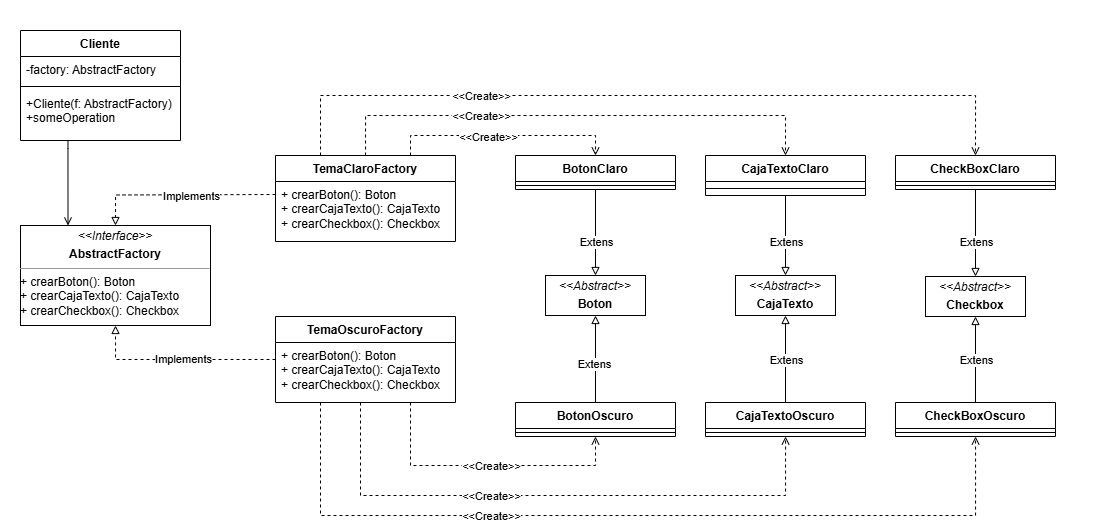

The diagram above was exported from draw.io. Its source (the exported page's mxGraphModel, read from the mxfile embedded in the PNG):
<mxGraphModel dx="1648" dy="797" grid="1" gridSize="10" guides="1" tooltips="1" connect="1" arrows="1" fold="1" page="1" pageScale="1" pageWidth="827" pageHeight="1169" math="0" shadow="0">
  <root>
    <mxCell id="0" />
    <mxCell id="1" parent="0" />
    <mxCell id="66" value="" style="group;fillColor=default;container=0;" vertex="1" connectable="0" parent="1">
      <mxGeometry x="170" y="70" width="1100" height="531" as="geometry" />
    </mxCell>
    <mxCell id="14" value="&lt;p style=&quot;margin:0px;margin-top:4px;text-align:center;&quot;&gt;&lt;i&gt;&amp;lt;&amp;lt;Abstract&amp;gt;&amp;gt;&lt;/i&gt;&lt;br&gt;&lt;/p&gt;&lt;p style=&quot;margin:0px;margin-top:4px;text-align:center;&quot;&gt;&lt;b style=&quot;&quot;&gt;Boton&lt;/b&gt;&lt;/p&gt;" style="verticalAlign=top;align=left;overflow=fill;fontSize=12;fontFamily=Helvetica;html=1;whiteSpace=wrap;" vertex="1" parent="1">
      <mxGeometry x="715" y="345" width="100" height="40" as="geometry" />
    </mxCell>
    <mxCell id="15" value="&lt;p style=&quot;margin:0px;margin-top:4px;text-align:center;&quot;&gt;&lt;i&gt;&amp;lt;&amp;lt;&lt;/i&gt;&lt;i style=&quot;border-color: rgb(218, 220, 224);&quot;&gt;Abstract&lt;/i&gt;&lt;i&gt;&amp;gt;&amp;gt;&lt;/i&gt;&lt;br&gt;&lt;/p&gt;&lt;p style=&quot;margin:0px;margin-top:4px;text-align:center;&quot;&gt;&lt;b style=&quot;&quot;&gt;CajaTexto&lt;/b&gt;&lt;/p&gt;&lt;p style=&quot;margin:0px;margin-left:4px;&quot;&gt;&lt;/p&gt;&lt;p style=&quot;margin:0px;margin-left:4px;&quot;&gt;&lt;/p&gt;" style="verticalAlign=top;align=left;overflow=fill;fontSize=12;fontFamily=Helvetica;html=1;whiteSpace=wrap;" vertex="1" parent="1">
      <mxGeometry x="905" y="345" width="100" height="40" as="geometry" />
    </mxCell>
    <mxCell id="16" value="&lt;p style=&quot;margin:0px;margin-top:4px;text-align:center;&quot;&gt;&lt;i&gt;&amp;lt;&amp;lt;&lt;/i&gt;&lt;i style=&quot;border-color: rgb(218, 220, 224);&quot;&gt;Abstract&lt;/i&gt;&lt;i&gt;&amp;gt;&amp;gt;&lt;/i&gt;&lt;br&gt;&lt;/p&gt;&lt;p style=&quot;margin:0px;margin-top:4px;text-align:center;&quot;&gt;&lt;b style=&quot;&quot;&gt;Checkbox&lt;/b&gt;&lt;/p&gt;&lt;p style=&quot;margin:0px;margin-left:4px;&quot;&gt;&lt;/p&gt;" style="verticalAlign=top;align=left;overflow=fill;fontSize=12;fontFamily=Helvetica;html=1;whiteSpace=wrap;" vertex="1" parent="1">
      <mxGeometry x="1095" y="346" width="100" height="40" as="geometry" />
    </mxCell>
    <mxCell id="17" value="&lt;p style=&quot;margin:0px;margin-top:4px;text-align:center;&quot;&gt;&lt;i&gt;&amp;lt;&amp;lt;Interface&amp;gt;&amp;gt;&lt;/i&gt;&lt;br&gt;&lt;/p&gt;&lt;p style=&quot;margin:0px;margin-top:4px;text-align:center;&quot;&gt;&lt;b style=&quot;&quot;&gt;AbstractFactory&lt;/b&gt;&lt;/p&gt;&lt;hr size=&quot;1&quot;&gt;&lt;p style=&quot;margin:0px;margin-left:4px;&quot;&gt;&lt;/p&gt;+ crearBoton(): Boton&lt;br&gt;+ crearCajaTexto(): CajaTexto&lt;br&gt;+ crearCheckbox(): Checkbox&lt;br&gt;&lt;p style=&quot;margin:0px;margin-left:4px;&quot;&gt;&lt;/p&gt;" style="verticalAlign=top;align=left;overflow=fill;fontSize=12;fontFamily=Helvetica;html=1;whiteSpace=wrap;" vertex="1" parent="1">
      <mxGeometry x="190" y="295" width="190" height="100" as="geometry" />
    </mxCell>
    <mxCell id="61" style="edgeStyle=orthogonalEdgeStyle;rounded=0;orthogonalLoop=1;jettySize=auto;html=1;entryX=0.5;entryY=1;entryDx=0;entryDy=0;endArrow=block;endFill=0;" edge="1" parent="1" source="18" target="14">
      <mxGeometry relative="1" as="geometry" />
    </mxCell>
    <mxCell id="67" value="Extens" style="edgeLabel;html=1;align=center;verticalAlign=middle;resizable=0;points=[];" vertex="1" connectable="0" parent="61">
      <mxGeometry x="-0.0974" y="2" relative="1" as="geometry">
        <mxPoint as="offset" />
      </mxGeometry>
    </mxCell>
    <mxCell id="18" value="BotonOscuro" style="swimlane;fontStyle=1;align=center;verticalAlign=top;childLayout=stackLayout;horizontal=1;startSize=26;horizontalStack=0;resizeParent=1;resizeParentMax=0;resizeLast=0;collapsible=1;marginBottom=0;whiteSpace=wrap;html=1;" vertex="1" parent="1">
      <mxGeometry x="685" y="472" width="160" height="34" as="geometry" />
    </mxCell>
    <mxCell id="20" value="" style="line;strokeWidth=1;fillColor=none;align=left;verticalAlign=middle;spacingTop=-1;spacingLeft=3;spacingRight=3;rotatable=0;labelPosition=right;points=[];portConstraint=eastwest;strokeColor=inherit;" vertex="1" parent="18">
      <mxGeometry y="26" width="160" height="8" as="geometry" />
    </mxCell>
    <mxCell id="62" style="edgeStyle=orthogonalEdgeStyle;rounded=0;orthogonalLoop=1;jettySize=auto;html=1;endArrow=block;endFill=0;" edge="1" parent="1" source="22" target="15">
      <mxGeometry relative="1" as="geometry" />
    </mxCell>
    <mxCell id="22" value="CajaTextoClaro" style="swimlane;fontStyle=1;align=center;verticalAlign=top;childLayout=stackLayout;horizontal=1;startSize=26;horizontalStack=0;resizeParent=1;resizeParentMax=0;resizeLast=0;collapsible=1;marginBottom=0;whiteSpace=wrap;html=1;" vertex="1" parent="1">
      <mxGeometry x="875" y="225" width="160" height="40" as="geometry" />
    </mxCell>
    <mxCell id="24" value="" style="line;strokeWidth=1;fillColor=none;align=left;verticalAlign=middle;spacingTop=-1;spacingLeft=3;spacingRight=3;rotatable=0;labelPosition=right;points=[];portConstraint=eastwest;strokeColor=inherit;" vertex="1" parent="22">
      <mxGeometry y="26" width="160" height="14" as="geometry" />
    </mxCell>
    <mxCell id="64" style="edgeStyle=orthogonalEdgeStyle;rounded=0;orthogonalLoop=1;jettySize=auto;html=1;entryX=0.5;entryY=0;entryDx=0;entryDy=0;endArrow=block;endFill=0;" edge="1" parent="1" source="26" target="16">
      <mxGeometry relative="1" as="geometry" />
    </mxCell>
    <mxCell id="26" value="CheckBoxClaro" style="swimlane;fontStyle=1;align=center;verticalAlign=top;childLayout=stackLayout;horizontal=1;startSize=26;horizontalStack=0;resizeParent=1;resizeParentMax=0;resizeLast=0;collapsible=1;marginBottom=0;whiteSpace=wrap;html=1;" vertex="1" parent="1">
      <mxGeometry x="1065" y="225" width="160" height="34" as="geometry" />
    </mxCell>
    <mxCell id="28" value="" style="line;strokeWidth=1;fillColor=none;align=left;verticalAlign=middle;spacingTop=-1;spacingLeft=3;spacingRight=3;rotatable=0;labelPosition=right;points=[];portConstraint=eastwest;strokeColor=inherit;" vertex="1" parent="26">
      <mxGeometry y="26" width="160" height="8" as="geometry" />
    </mxCell>
    <mxCell id="60" style="edgeStyle=orthogonalEdgeStyle;rounded=0;orthogonalLoop=1;jettySize=auto;html=1;entryX=0.5;entryY=0;entryDx=0;entryDy=0;endArrow=block;endFill=0;" edge="1" parent="1" source="30" target="14">
      <mxGeometry relative="1" as="geometry" />
    </mxCell>
    <mxCell id="30" value="BotonClaro" style="swimlane;fontStyle=1;align=center;verticalAlign=top;childLayout=stackLayout;horizontal=1;startSize=26;horizontalStack=0;resizeParent=1;resizeParentMax=0;resizeLast=0;collapsible=1;marginBottom=0;whiteSpace=wrap;html=1;" vertex="1" parent="1">
      <mxGeometry x="685" y="225" width="160" height="34" as="geometry" />
    </mxCell>
    <mxCell id="32" value="" style="line;strokeWidth=1;fillColor=none;align=left;verticalAlign=middle;spacingTop=-1;spacingLeft=3;spacingRight=3;rotatable=0;labelPosition=right;points=[];portConstraint=eastwest;strokeColor=inherit;" vertex="1" parent="30">
      <mxGeometry y="26" width="160" height="8" as="geometry" />
    </mxCell>
    <mxCell id="65" style="edgeStyle=orthogonalEdgeStyle;rounded=0;orthogonalLoop=1;jettySize=auto;html=1;entryX=0.5;entryY=1;entryDx=0;entryDy=0;endArrow=block;endFill=0;" edge="1" parent="1" source="38" target="16">
      <mxGeometry relative="1" as="geometry">
        <mxPoint x="1100" y="455" as="sourcePoint" />
      </mxGeometry>
    </mxCell>
    <mxCell id="34" value="CajaTextoOscuro" style="swimlane;fontStyle=1;align=center;verticalAlign=top;childLayout=stackLayout;horizontal=1;startSize=26;horizontalStack=0;resizeParent=1;resizeParentMax=0;resizeLast=0;collapsible=1;marginBottom=0;whiteSpace=wrap;html=1;" vertex="1" parent="1">
      <mxGeometry x="875" y="472" width="160" height="34" as="geometry" />
    </mxCell>
    <mxCell id="36" value="" style="line;strokeWidth=1;fillColor=none;align=left;verticalAlign=middle;spacingTop=-1;spacingLeft=3;spacingRight=3;rotatable=0;labelPosition=right;points=[];portConstraint=eastwest;strokeColor=inherit;" vertex="1" parent="34">
      <mxGeometry y="26" width="160" height="8" as="geometry" />
    </mxCell>
    <mxCell id="63" style="edgeStyle=orthogonalEdgeStyle;rounded=0;orthogonalLoop=1;jettySize=auto;html=1;entryX=0.5;entryY=1;entryDx=0;entryDy=0;endArrow=block;endFill=0;exitX=0.5;exitY=0;exitDx=0;exitDy=0;" edge="1" parent="1" source="34" target="15">
      <mxGeometry relative="1" as="geometry">
        <mxPoint x="990" y="455" as="sourcePoint" />
      </mxGeometry>
    </mxCell>
    <mxCell id="38" value="CheckBoxOscuro" style="swimlane;fontStyle=1;align=center;verticalAlign=top;childLayout=stackLayout;horizontal=1;startSize=26;horizontalStack=0;resizeParent=1;resizeParentMax=0;resizeLast=0;collapsible=1;marginBottom=0;whiteSpace=wrap;html=1;" vertex="1" parent="1">
      <mxGeometry x="1065" y="472" width="160" height="34" as="geometry" />
    </mxCell>
    <mxCell id="40" value="" style="line;strokeWidth=1;fillColor=none;align=left;verticalAlign=middle;spacingTop=-1;spacingLeft=3;spacingRight=3;rotatable=0;labelPosition=right;points=[];portConstraint=eastwest;strokeColor=inherit;" vertex="1" parent="38">
      <mxGeometry y="26" width="160" height="8" as="geometry" />
    </mxCell>
    <mxCell id="51" style="edgeStyle=orthogonalEdgeStyle;rounded=0;orthogonalLoop=1;jettySize=auto;html=1;entryX=0.5;entryY=1;entryDx=0;entryDy=0;dashed=1;endArrow=block;endFill=0;" edge="1" parent="1" source="42" target="17">
      <mxGeometry relative="1" as="geometry" />
    </mxCell>
    <mxCell id="73" value="Implements" style="edgeLabel;html=1;align=center;verticalAlign=middle;resizable=0;points=[];" vertex="1" connectable="0" parent="51">
      <mxGeometry x="-0.0499" y="-1" relative="1" as="geometry">
        <mxPoint as="offset" />
      </mxGeometry>
    </mxCell>
    <mxCell id="58" style="edgeStyle=orthogonalEdgeStyle;rounded=0;orthogonalLoop=1;jettySize=auto;html=1;dashed=1;endArrow=open;endFill=0;" edge="1" parent="1" source="42" target="34">
      <mxGeometry relative="1" as="geometry">
        <mxPoint x="980" y="535" as="targetPoint" />
        <Array as="points">
          <mxPoint x="530" y="565" />
          <mxPoint x="955" y="565" />
        </Array>
      </mxGeometry>
    </mxCell>
    <mxCell id="59" style="edgeStyle=orthogonalEdgeStyle;rounded=0;orthogonalLoop=1;jettySize=auto;html=1;dashed=1;endArrow=open;endFill=0;" edge="1" parent="1" source="42" target="38">
      <mxGeometry relative="1" as="geometry">
        <mxPoint x="1120" y="535" as="targetPoint" />
        <Array as="points">
          <mxPoint x="490" y="585" />
          <mxPoint x="1145" y="585" />
        </Array>
      </mxGeometry>
    </mxCell>
    <mxCell id="42" value="TemaOscuroFactory" style="swimlane;fontStyle=1;align=center;verticalAlign=top;childLayout=stackLayout;horizontal=1;startSize=26;horizontalStack=0;resizeParent=1;resizeParentMax=0;resizeLast=0;collapsible=1;marginBottom=0;whiteSpace=wrap;html=1;" vertex="1" parent="1">
      <mxGeometry x="445" y="386" width="180" height="86" as="geometry" />
    </mxCell>
    <mxCell id="45" value="+ crearBoton(): Boton&lt;br style=&quot;border-color: rgb(218, 220, 224);&quot;&gt;+ crearCajaTexto(): CajaTexto&lt;br style=&quot;border-color: rgb(218, 220, 224);&quot;&gt;+ crearCheckbox(): Checkbox" style="text;strokeColor=none;fillColor=none;align=left;verticalAlign=top;spacingLeft=4;spacingRight=4;overflow=hidden;rotatable=0;points=[[0,0.5],[1,0.5]];portConstraint=eastwest;whiteSpace=wrap;html=1;" vertex="1" parent="42">
      <mxGeometry y="26" width="180" height="60" as="geometry" />
    </mxCell>
    <mxCell id="52" style="edgeStyle=orthogonalEdgeStyle;rounded=0;orthogonalLoop=1;jettySize=auto;html=1;entryX=0.5;entryY=0;entryDx=0;entryDy=0;exitX=0.75;exitY=0;exitDx=0;exitDy=0;dashed=1;endArrow=open;endFill=0;" edge="1" parent="1" source="46" target="30">
      <mxGeometry relative="1" as="geometry">
        <Array as="points">
          <mxPoint x="580" y="205" />
          <mxPoint x="765" y="205" />
        </Array>
      </mxGeometry>
    </mxCell>
    <mxCell id="85" value="&amp;lt;&amp;lt;Create&amp;gt;&amp;gt;" style="edgeLabel;html=1;align=center;verticalAlign=middle;resizable=0;points=[];" vertex="1" connectable="0" parent="52">
      <mxGeometry x="-0.1282" y="-1" relative="1" as="geometry">
        <mxPoint as="offset" />
      </mxGeometry>
    </mxCell>
    <mxCell id="53" style="edgeStyle=orthogonalEdgeStyle;rounded=0;orthogonalLoop=1;jettySize=auto;html=1;entryX=0.5;entryY=0;entryDx=0;entryDy=0;dashed=1;endArrow=open;endFill=0;" edge="1" parent="1" source="46" target="22">
      <mxGeometry relative="1" as="geometry">
        <Array as="points">
          <mxPoint x="535" y="185" />
          <mxPoint x="955" y="185" />
        </Array>
      </mxGeometry>
    </mxCell>
    <mxCell id="54" style="edgeStyle=orthogonalEdgeStyle;rounded=0;orthogonalLoop=1;jettySize=auto;html=1;exitX=0.25;exitY=0;exitDx=0;exitDy=0;entryX=0.5;entryY=0;entryDx=0;entryDy=0;dashed=1;endArrow=open;endFill=0;" edge="1" parent="1" source="46" target="26">
      <mxGeometry relative="1" as="geometry">
        <Array as="points">
          <mxPoint x="490" y="165" />
          <mxPoint x="1145" y="165" />
        </Array>
      </mxGeometry>
    </mxCell>
    <mxCell id="46" value="TemaClaroFactory" style="swimlane;fontStyle=1;align=center;verticalAlign=top;childLayout=stackLayout;horizontal=1;startSize=26;horizontalStack=0;resizeParent=1;resizeParentMax=0;resizeLast=0;collapsible=1;marginBottom=0;whiteSpace=wrap;html=1;" vertex="1" parent="1">
      <mxGeometry x="445" y="225" width="180" height="86" as="geometry" />
    </mxCell>
    <mxCell id="49" value="+ crearBoton(): Boton&lt;br style=&quot;border-color: rgb(218, 220, 224);&quot;&gt;+ crearCajaTexto(): CajaTexto&lt;br style=&quot;border-color: rgb(218, 220, 224);&quot;&gt;+ crearCheckbox(): Checkbox" style="text;strokeColor=none;fillColor=none;align=left;verticalAlign=top;spacingLeft=4;spacingRight=4;overflow=hidden;rotatable=0;points=[[0,0.5],[1,0.5]];portConstraint=eastwest;whiteSpace=wrap;html=1;" vertex="1" parent="46">
      <mxGeometry y="26" width="180" height="60" as="geometry" />
    </mxCell>
    <mxCell id="50" style="edgeStyle=orthogonalEdgeStyle;rounded=0;orthogonalLoop=1;jettySize=auto;html=1;entryX=0.5;entryY=0;entryDx=0;entryDy=0;dashed=1;endArrow=block;endFill=0;" edge="1" parent="1" target="17">
      <mxGeometry relative="1" as="geometry">
        <mxPoint x="445" y="264" as="sourcePoint" />
      </mxGeometry>
    </mxCell>
    <mxCell id="57" style="edgeStyle=orthogonalEdgeStyle;rounded=0;orthogonalLoop=1;jettySize=auto;html=1;entryX=0.5;entryY=1;entryDx=0;entryDy=0;dashed=1;endArrow=open;endFill=0;" edge="1" parent="1" source="45" target="18">
      <mxGeometry relative="1" as="geometry">
        <Array as="points">
          <mxPoint x="580" y="535" />
          <mxPoint x="765" y="535" />
        </Array>
      </mxGeometry>
    </mxCell>
    <mxCell id="68" value="Extens" style="edgeLabel;html=1;align=center;verticalAlign=middle;resizable=0;points=[];" vertex="1" connectable="0" parent="1">
      <mxGeometry x="955" y="429.0026315789473" as="geometry" />
    </mxCell>
    <mxCell id="69" value="Extens" style="edgeLabel;html=1;align=center;verticalAlign=middle;resizable=0;points=[];" vertex="1" connectable="0" parent="1">
      <mxGeometry x="1145" y="429.0026315789473" as="geometry" />
    </mxCell>
    <mxCell id="70" value="Extens" style="edgeLabel;html=1;align=center;verticalAlign=middle;resizable=0;points=[];" vertex="1" connectable="0" parent="1">
      <mxGeometry x="765" y="311.0026315789473" as="geometry" />
    </mxCell>
    <mxCell id="71" value="Extens" style="edgeLabel;html=1;align=center;verticalAlign=middle;resizable=0;points=[];" vertex="1" connectable="0" parent="1">
      <mxGeometry x="955" y="311.0026315789473" as="geometry" />
    </mxCell>
    <mxCell id="72" value="Extens" style="edgeLabel;html=1;align=center;verticalAlign=middle;resizable=0;points=[];" vertex="1" connectable="0" parent="1">
      <mxGeometry x="1145" y="311.0026315789473" as="geometry" />
    </mxCell>
    <mxCell id="75" value="Implements" style="edgeLabel;html=1;align=center;verticalAlign=middle;resizable=0;points=[];" vertex="1" connectable="0" parent="1">
      <mxGeometry x="359.99842105263167" y="265.0026315789473" as="geometry" />
    </mxCell>
    <mxCell id="86" value="&amp;lt;&amp;lt;Create&amp;gt;&amp;gt;" style="edgeLabel;html=1;align=center;verticalAlign=middle;resizable=0;points=[];" vertex="1" connectable="0" parent="1">
      <mxGeometry x="649.9973684210527" y="185.0026315789475" as="geometry" />
    </mxCell>
    <mxCell id="87" value="&amp;lt;&amp;lt;Create&amp;gt;&amp;gt;" style="edgeLabel;html=1;align=center;verticalAlign=middle;resizable=0;points=[];" vertex="1" connectable="0" parent="1">
      <mxGeometry x="649.9973684210527" y="165.0026315789475" as="geometry" />
    </mxCell>
    <mxCell id="88" value="&amp;lt;&amp;lt;Create&amp;gt;&amp;gt;" style="edgeLabel;html=1;align=center;verticalAlign=middle;resizable=0;points=[];" vertex="1" connectable="0" parent="1">
      <mxGeometry x="659.9973684210527" y="535.0026315789476" as="geometry" />
    </mxCell>
    <mxCell id="89" value="&amp;lt;&amp;lt;Create&amp;gt;&amp;gt;" style="edgeLabel;html=1;align=center;verticalAlign=middle;resizable=0;points=[];" vertex="1" connectable="0" parent="1">
      <mxGeometry x="659.9973684210527" y="565.0026315789476" as="geometry" />
    </mxCell>
    <mxCell id="90" value="&amp;lt;&amp;lt;Create&amp;gt;&amp;gt;" style="edgeLabel;html=1;align=center;verticalAlign=middle;resizable=0;points=[];" vertex="1" connectable="0" parent="1">
      <mxGeometry x="659.9973684210527" y="585.0026315789476" as="geometry" />
    </mxCell>
    <mxCell id="95" style="edgeStyle=orthogonalEdgeStyle;rounded=0;orthogonalLoop=1;jettySize=auto;html=1;entryX=0.25;entryY=0;entryDx=0;entryDy=0;endArrow=open;endFill=0;" edge="1" parent="1" source="91" target="17">
      <mxGeometry relative="1" as="geometry">
        <Array as="points">
          <mxPoint x="238" y="218" />
        </Array>
      </mxGeometry>
    </mxCell>
    <mxCell id="91" value="Cliente" style="swimlane;fontStyle=1;align=center;verticalAlign=top;childLayout=stackLayout;horizontal=1;startSize=26;horizontalStack=0;resizeParent=1;resizeParentMax=0;resizeLast=0;collapsible=1;marginBottom=0;whiteSpace=wrap;html=1;" vertex="1" parent="1">
      <mxGeometry x="190" y="100" width="160" height="110" as="geometry" />
    </mxCell>
    <mxCell id="92" value="-factory: AbstractFactory" style="text;strokeColor=none;fillColor=none;align=left;verticalAlign=top;spacingLeft=4;spacingRight=4;overflow=hidden;rotatable=0;points=[[0,0.5],[1,0.5]];portConstraint=eastwest;whiteSpace=wrap;html=1;" vertex="1" parent="91">
      <mxGeometry y="26" width="160" height="26" as="geometry" />
    </mxCell>
    <mxCell id="93" value="" style="line;strokeWidth=1;fillColor=none;align=left;verticalAlign=middle;spacingTop=-1;spacingLeft=3;spacingRight=3;rotatable=0;labelPosition=right;points=[];portConstraint=eastwest;strokeColor=inherit;" vertex="1" parent="91">
      <mxGeometry y="52" width="160" height="8" as="geometry" />
    </mxCell>
    <mxCell id="94" value="+Cliente(f: AbstractFactory)&lt;br&gt;+someOperation" style="text;strokeColor=none;fillColor=none;align=left;verticalAlign=top;spacingLeft=4;spacingRight=4;overflow=hidden;rotatable=0;points=[[0,0.5],[1,0.5]];portConstraint=eastwest;whiteSpace=wrap;html=1;" vertex="1" parent="91">
      <mxGeometry y="60" width="160" height="50" as="geometry" />
    </mxCell>
  </root>
</mxGraphModel>